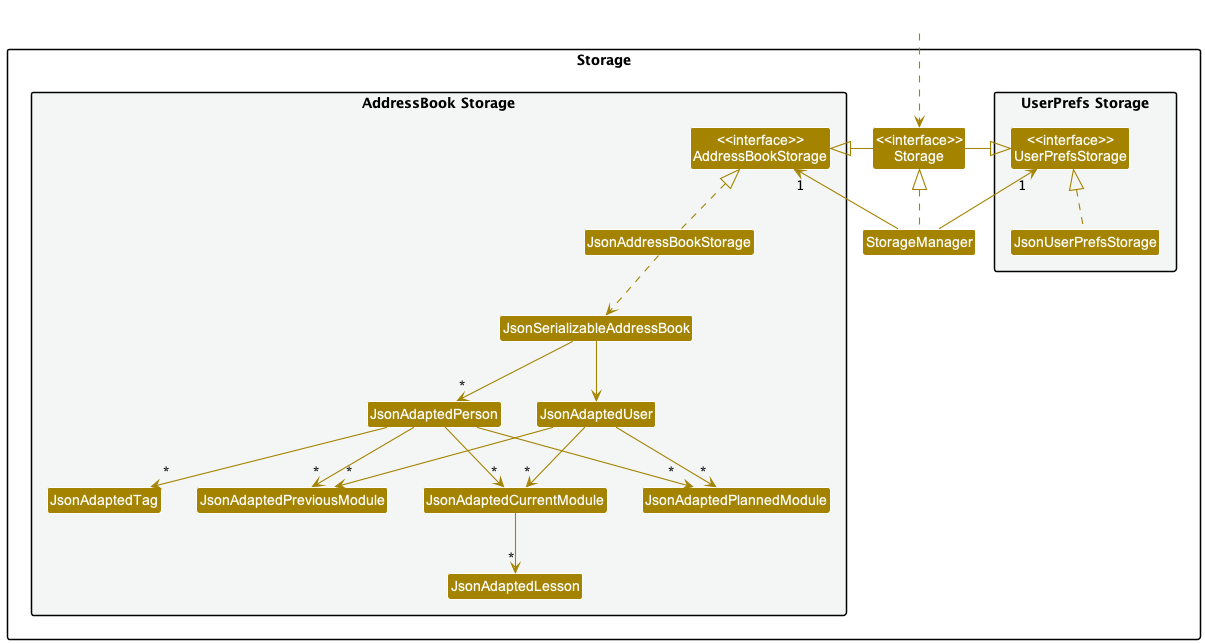

The diagram above was rendered by PlantUML. Its source (embedded in the PNG):
@startuml
!include style.puml
skinparam arrowThickness 1.1
skinparam arrowColor STORAGE_COLOR
skinparam classBackgroundColor STORAGE_COLOR

package Storage{

package "UserPrefs Storage" #F4F6F6{
Class "<<interface>>\nUserPrefsStorage" as UserPrefsStorage
Class JsonUserPrefsStorage
}

Class "<<interface>>\nStorage" as Storage
Class StorageManager

package "AddressBook Storage" #F4F6F6{
Class "<<interface>>\nAddressBookStorage" as AddressBookStorage
Class JsonAddressBookStorage
Class JsonSerializableAddressBook
Class JsonAdaptedPerson
Class JsonAdaptedTag
Class JsonAdaptedUser
Class JsonAdaptedPreviousModule
Class JsonAdaptedCurrentModule
Class JsonAdaptedPlannedModule
Class JsonAdaptedLesson
}

}

Class HiddenOutside #FFFFFF
HiddenOutside ..> Storage

StorageManager .up.|> Storage
StorageManager -up-> "1" UserPrefsStorage
StorageManager -up-> "1" AddressBookStorage

Storage -left-|> UserPrefsStorage
Storage -right-|> AddressBookStorage

JsonUserPrefsStorage .up.|> UserPrefsStorage
JsonAddressBookStorage .up.|> AddressBookStorage
JsonAddressBookStorage ..> JsonSerializableAddressBook
JsonSerializableAddressBook --> "*" JsonAdaptedPerson
JsonSerializableAddressBook --> JsonAdaptedUser
JsonAdaptedUser --> "*" JsonAdaptedPreviousModule
JsonAdaptedUser --> "*" JsonAdaptedCurrentModule
JsonAdaptedUser --> "*" JsonAdaptedPlannedModule
JsonAdaptedPerson --> "*" JsonAdaptedTag
JsonAdaptedPerson --> "*" JsonAdaptedPreviousModule
JsonAdaptedPerson --> "*" JsonAdaptedCurrentModule
JsonAdaptedPerson --> "*" JsonAdaptedPlannedModule
JsonAdaptedCurrentModule --> "*" JsonAdaptedLesson

@enduml